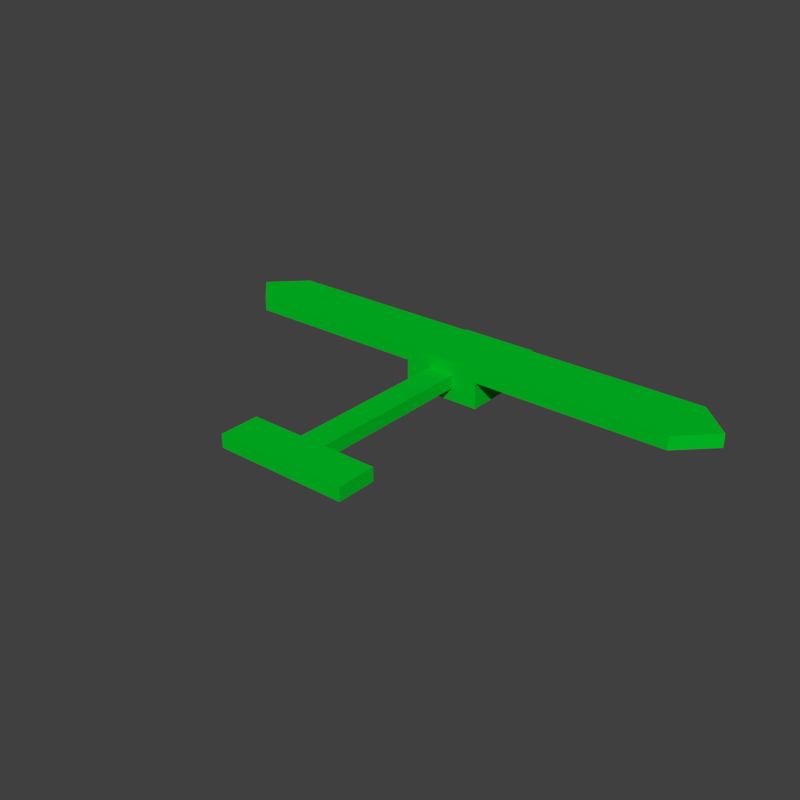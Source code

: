 # Source: L1BGreen.blend  (saved by Blender 2.79.0; exported with 4.5.12 LTS)
import bpy
from mathutils import Matrix  # noqa: F401  (used for matrix-valued properties, if any)

bpy.ops.wm.read_factory_settings(use_empty=True)
scene = bpy.context.scene
scene.name = 'Scene'

# ---- collections
col_collection_1 = bpy.data.collections.new('Collection 1'); scene.collection.children.link(col_collection_1)

# ---- materials (node trees are filled in below, after node groups)
mat_wrightbflyergreen = bpy.data.materials.new('WrightBFlyerGreen')
mat_wrightbflyergreen.alpha_threshold = 0.0
mat_wrightbflyergreen.use_transparent_shadow = False
mat_wrightbflyergreen.diffuse_color = (0.0, 0.5508, 0.01888, 1.0)
mat_wrightbflyergreen.roughness = 0.5

# ---- material node trees

# ---- world
world_world = bpy.data.worlds.new('World'); scene.world = world_world
world_world.color = (0.05088, 0.05088, 0.05088)
world_world.use_sun_shadow = False
world_world.sun_shadow_jitter_overblur = 0.0
world_world.cycles.sampling_method = 'MANUAL'

# ---- meshes
me_cube_011 = bpy.data.meshes.new('Cube.011')
me_cube_011.from_pydata([(-5.0, -1.0, 0.0), (-5.0, -1.0, 1.0), (5.0, -1.0, 0.0), (5.0, -1.0, 1.0), (-5.0, 2.0, 1.0), (-5.0, 2.0, 0.0), (5.0, 2.0, 0.0), (5.0, 2.0, 1.0)], [], [(0, 2, 3, 1), (5, 4, 7, 6), (1, 3, 7, 4), (0, 1, 4, 5), (3, 2, 6, 7), (2, 0, 5, 6)])
me_cube_011.materials.append(mat_wrightbflyergreen)
me_cube_011.use_remesh_preserve_volume = False
me_cube_011.use_remesh_preserve_attributes = False
me_cube_011.use_mirror_vertex_groups = False
me_cube_011.update()
me_cube_010 = bpy.data.meshes.new('Cube.010')
me_cube_010.from_pydata([(-1.0, -7.0, 0.0), (-1.0, -7.0, 1.0), (-1.0, 6.0, 0.0), (-1.0, 6.0, 1.0), (1.0, -7.0, 0.0), (1.0, -7.0, 1.0), (1.0, 6.0, 0.0), (1.0, 6.0, 1.0)], [], [(0, 1, 3, 2), (2, 3, 7, 6), (6, 7, 5, 4), (4, 5, 1, 0), (2, 6, 4, 0), (7, 3, 1, 5)])
me_cube_010.materials.append(mat_wrightbflyergreen)
me_cube_010.use_remesh_preserve_volume = False
me_cube_010.use_remesh_preserve_attributes = False
me_cube_010.use_mirror_vertex_groups = False
me_cube_010.update()
me_cube_009 = bpy.data.meshes.new('Cube.009')
me_cube_009.from_pydata([(-3.0, -4.0, 1.0), (-3.0, -4.0, 3.0), (-3.0, 3.0, 1.0), (-3.0, 3.0, 3.0), (3.0, -4.0, 1.0), (3.0, -4.0, 3.0), (3.0, 3.0, 1.0), (3.0, 3.0, 3.0)], [], [(0, 1, 3, 2), (2, 3, 7, 6), (6, 7, 5, 4), (4, 5, 1, 0), (2, 6, 4, 0), (7, 3, 1, 5)])
me_cube_009.materials.append(mat_wrightbflyergreen)
me_cube_009.use_remesh_preserve_volume = False
me_cube_009.use_remesh_preserve_attributes = False
me_cube_009.use_mirror_vertex_groups = False
me_cube_009.update()
me_cube_008 = bpy.data.meshes.new('Cube.008')
me_cube_008.from_pydata([(-17.5, 1.854, 0.4826), (20.0, -0.646, -0.5174), (17.5, 1.854, 0.4826), (20.0, -0.646, 0.4826), (-17.5, -3.146, -0.5174), (17.5, -3.146, -0.5174), (-20.0, -0.646, 0.4826), (-17.5, 1.854, -0.5174), (17.5, 1.854, -0.5174), (-20.0, -0.646, -0.5174), (17.5, -3.146, 0.4826), (-17.5, -3.146, 0.4826)], [], [(4, 5, 10, 11), (3, 1, 8, 2), (4, 11, 6, 9), (8, 7, 0, 2), (5, 4, 9, 7, 8, 1), (9, 6, 0, 7), (10, 5, 1, 3), (11, 10, 3, 2, 0, 6)])
me_cube_008.materials.append(mat_wrightbflyergreen)
me_cube_008.use_remesh_preserve_volume = False
me_cube_008.use_remesh_preserve_attributes = False
me_cube_008.use_mirror_vertex_groups = False
me_cube_008.update()

# ---- objects
ob_cube_011 = bpy.data.objects.new('Cube.011', me_cube_011)
ob_cube_010 = bpy.data.objects.new('Cube.010', me_cube_010)
ob_cube_009 = bpy.data.objects.new('Cube.009', me_cube_009)
ob_cube_008 = bpy.data.objects.new('Cube.008', me_cube_008)

# ---- transforms, parenting, visibility, modifiers, constraints
ob_cube_011.location = (1.741e-07, -1.943, 0.02413)
ob_cube_011.rotation_euler = (0.0, -0.0, 3.142)
ob_cube_011.scale = (0.2, 0.2, 0.2)
ob_cube_011.lineart.crease_threshold = 0.0
ob_cube_010.location = (3.42e-08, -0.5427, 0.02413)
ob_cube_010.rotation_euler = (0.0, -0.0, 3.142)
ob_cube_010.scale = (0.2, 0.2, 0.2)
ob_cube_010.lineart.crease_threshold = 0.0
ob_cube_009.location = (-1.406e-07, 1.457, -0.3759)
ob_cube_009.rotation_euler = (0.0, -0.0, 3.142)
ob_cube_009.scale = (0.2, 0.2, 0.2)
ob_cube_009.lineart.crease_threshold = 0.0
ob_cube_008.location = (-6.763e-08, 1.228, 0.3276)
ob_cube_008.rotation_euler = (0.0, -0.0, 3.142)
ob_cube_008.scale = (0.2, 0.2, 0.2)
ob_cube_008.lineart.crease_threshold = 0.0

# ---- collection membership
col_collection_1.objects.link(ob_cube_011)
col_collection_1.objects.link(ob_cube_010)
col_collection_1.objects.link(ob_cube_009)
col_collection_1.objects.link(ob_cube_008)

# ---- scene / render settings (as saved in the file)
scene.frame_start = 1; scene.frame_end = 120; scene.frame_set(0)
scene.render.engine = 'BLENDER_EEVEE_NEXT'
scene.render.resolution_x = 1080
scene.render.resolution_percentage = 50
scene.render.dither_intensity = 0.0
scene.render.film_transparent = True
scene.cycles.use_denoising = False
scene.cycles.samples = 128
scene.cycles.sampling_pattern = 'TABULATED_SOBOL'
scene.cycles.use_adaptive_sampling = False
scene.cycles.use_light_tree = False
scene.cycles.blur_glossy = 0.0
scene.cycles.sample_clamp_indirect = 0.0
scene.view_settings.view_transform = 'Standard'
bpy.context.view_layer.update()

# ---- added for rendering (the .blend has no active camera and no usable light): camera, sun
cam_auto = bpy.data.cameras.new('AutoCamera')
cam_auto.lens = 50.0
cam_auto.sensor_width = 36.0
cam_auto.clip_end = 1000.0
ob_auto_camera = bpy.data.objects.new('AutoCamera', cam_auto)
scene.collection.objects.link(ob_auto_camera)
ob_auto_camera.location = (8.5562, -10.3101, 6.96909)
ob_auto_camera.rotation_euler = (1.09748, -7.21219e-08, 0.694738)
scene.camera = ob_auto_camera
light_auto_sun = bpy.data.lights.new('AutoSun', 'SUN')
light_auto_sun.energy = 3.0
light_auto_sun.angle = 0.0523599
ob_auto_sun = bpy.data.objects.new('AutoSun', light_auto_sun)
scene.collection.objects.link(ob_auto_sun)
ob_auto_sun.rotation_euler = (0.872665, 0.174533, 0.523599)
bpy.context.view_layer.update()
